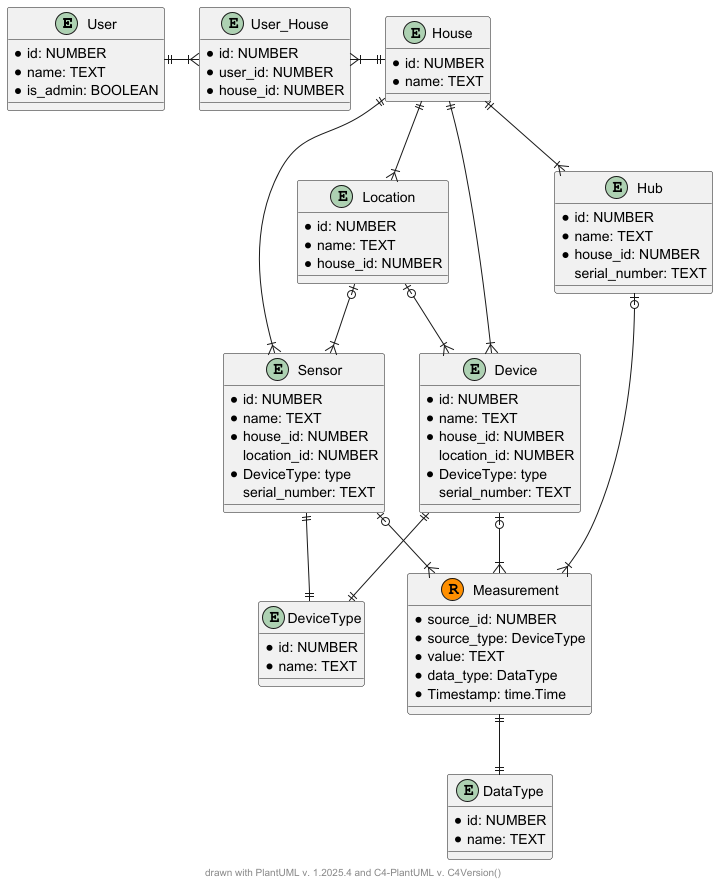

The diagram above was rendered by PlantUML. Its source (embedded in the PNG):
@startuml

footer drawn with PlantUML v. %version() and C4-PlantUML v. C4Version()

entity User {
    * id: NUMBER
    * name: TEXT
    * is_admin: BOOLEAN
}

entity User_House {
    * id: NUMBER
    * user_id: NUMBER
    * house_id: NUMBER
}

entity House {
    * id: NUMBER
    * name: TEXT
}

entity Location {
    * id: NUMBER
    * name: TEXT
    * house_id: NUMBER
}

entity Hub {
    * id: NUMBER
    * name: TEXT
    * house_id: NUMBER
    serial_number: TEXT
}


entity Device {
    * id: NUMBER
    * name: TEXT
    * house_id: NUMBER
    location_id: NUMBER
    * DeviceType: type
    serial_number: TEXT
}

entity DeviceType {
    * id: NUMBER
    * name: TEXT
}

entity DataType {
    * id: NUMBER
    * name: TEXT
}

entity Sensor {
    * id: NUMBER
    * name: TEXT
    * house_id: NUMBER
    location_id: NUMBER
    * DeviceType: type
    serial_number: TEXT
}

record Measurement {
    * source_id: NUMBER
    * source_type: DeviceType
    * value: TEXT
    * data_type: DataType
    * Timestamp: time.Time
}

User ||-right-|{ User_House
House ||-left-|{ User_House

House ||--|{  Location
House ||--|{  Device
House ||--|{  Sensor
House ||--|{  Hub
Location |o--|{  Device
Location |o--|{  Sensor
Sensor ||--||  DeviceType
Device ||--||  DeviceType

Sensor |o--|{  Measurement
Device |o--|{  Measurement
Hub |o--|{  Measurement

Measurement ||--|| DataType

@enduml